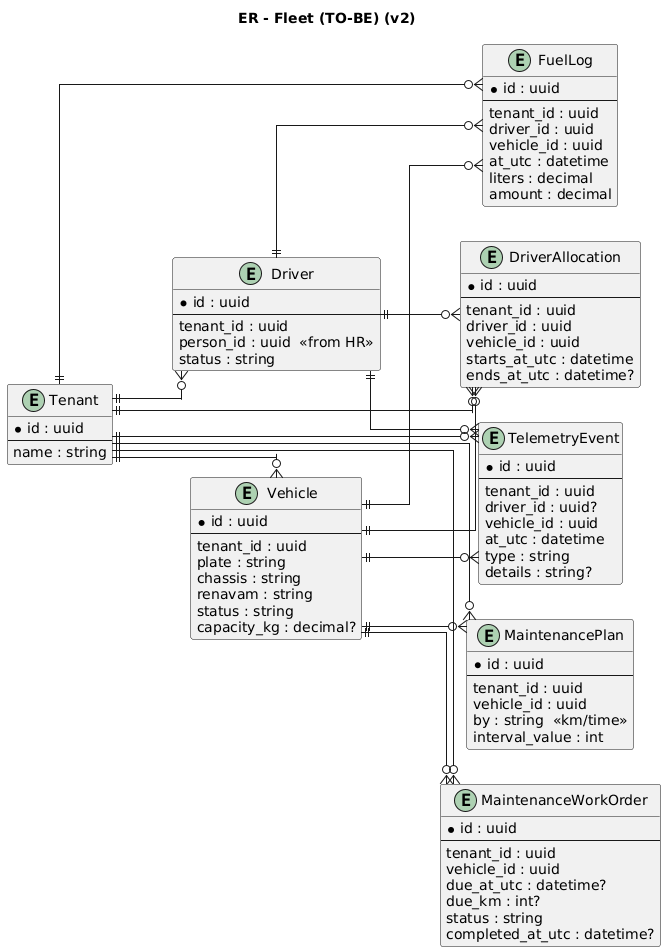

The diagram above was rendered by PlantUML. Its source (embedded in the PNG):
@startuml
title ER - Fleet (TO-BE) (v2)
left to right direction
skinparam linetype ortho

entity "Tenant" as Tenant {
  * id : uuid
  --
  name : string
}

entity "Vehicle" as Vehicle {
  * id : uuid
  --
  tenant_id : uuid
  plate : string
  chassis : string
  renavam : string
  status : string
  capacity_kg : decimal?
}

entity "Driver" as Driver {
  * id : uuid
  --
  tenant_id : uuid
  person_id : uuid  <<from HR>>
  status : string
}

entity "DriverAllocation" as Allocation {
  * id : uuid
  --
  tenant_id : uuid
  driver_id : uuid
  vehicle_id : uuid
  starts_at_utc : datetime
  ends_at_utc : datetime?
}

entity "FuelLog" as Fuel {
  * id : uuid
  --
  tenant_id : uuid
  driver_id : uuid
  vehicle_id : uuid
  at_utc : datetime
  liters : decimal
  amount : decimal
}

entity "MaintenancePlan" as Plan {
  * id : uuid
  --
  tenant_id : uuid
  vehicle_id : uuid
  by : string  <<km/time>>
  interval_value : int
}

entity "MaintenanceWorkOrder" as MWO {
  * id : uuid
  --
  tenant_id : uuid
  vehicle_id : uuid
  due_at_utc : datetime?
  due_km : int?
  status : string
  completed_at_utc : datetime?
}

entity "TelemetryEvent" as Telemetry {
  * id : uuid
  --
  tenant_id : uuid
  driver_id : uuid?
  vehicle_id : uuid
  at_utc : datetime
  type : string
  details : string?
}

Vehicle ||--o{ Allocation
Tenant ||--o{ Vehicle
Tenant ||--o{ Driver
Tenant ||--o{ Allocation
Tenant ||--o{ Fuel
Tenant ||--o{ Plan
Tenant ||--o{ MWO
Tenant ||--o{ Telemetry
Driver ||--o{ Allocation
Vehicle ||--o{ Fuel
Driver ||--o{ Fuel
Vehicle ||--o{ Plan
Vehicle ||--o{ MWO
Vehicle ||--o{ Telemetry
Driver ||--o{ Telemetry

@enduml